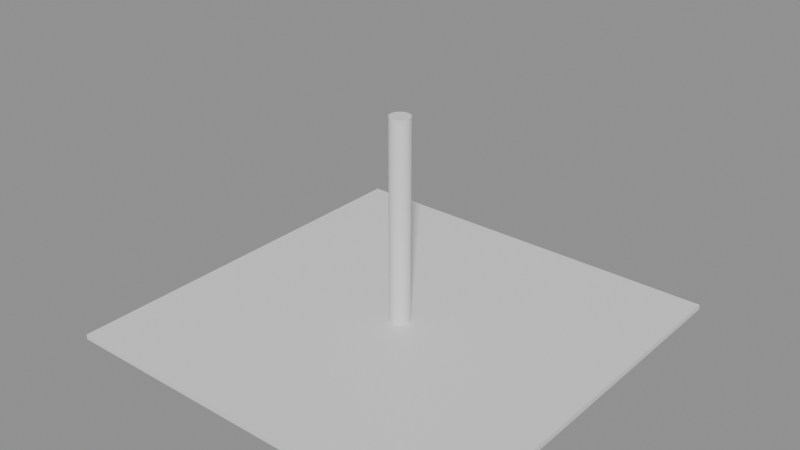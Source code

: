 # Source: e1974_after.blend  (saved by Blender 5.2.44; exported with 4.5.12 LTS)
import bpy
from mathutils import Matrix  # noqa: F401  (used for matrix-valued properties, if any)

bpy.ops.wm.read_factory_settings(use_empty=True)
scene = bpy.context.scene
scene.name = 'Scene'

# ---- materials (node trees are filled in below, after node groups)
mat_asfalto = bpy.data.materials.new('Asfalto')
mat_hormigon = bpy.data.materials.new('Hormigon')

# ---- material node trees
mat_asfalto.use_nodes = True; mat_asfalto.node_tree.nodes.clear()
_N = mat_asfalto.node_tree.nodes; _L = mat_asfalto.node_tree.links
n0 = _N.new('ShaderNodeBsdfPrincipled'); n0.name = 'Principled BSDF'; n0.location = (-200, 100)
n0.inputs[3].default_value = 1.45
n0.inputs[10].default_value = 0.005
n1 = _N.new('ShaderNodeOutputMaterial'); n1.name = 'Material Output'; n1.location = (200, 100)
_L.new(n0.outputs[0], n1.inputs[0])
n1.is_active_output = True
mat_hormigon.use_nodes = True; mat_hormigon.node_tree.nodes.clear()
_N = mat_hormigon.node_tree.nodes; _L = mat_hormigon.node_tree.links
n0 = _N.new('ShaderNodeBsdfPrincipled'); n0.name = 'Principled BSDF'; n0.location = (-200, 100)
n0.inputs[3].default_value = 1.45
n0.inputs[10].default_value = 0.005
n1 = _N.new('ShaderNodeOutputMaterial'); n1.name = 'Material Output'; n1.location = (200, 100)
_L.new(n0.outputs[0], n1.inputs[0])
n1.is_active_output = True

# ---- meshes
me_piso_plaza_mesh = bpy.data.meshes.new('Piso_Plaza_mesh')
me_piso_plaza_mesh.from_pydata([(0.0, 0.0, 0.0), (8.0, 0.0, 0.0), (8.0, 8.0, 0.0), (0.0, 8.0, 0.0), (0.0, 0.0, 0.1), (8.0, 0.0, 0.1), (8.0, 8.0, 0.1), (0.0, 8.0, 0.1)], [], [(0, 3, 2, 1), (4, 5, 6, 7), (1, 2, 6, 5), (3, 0, 4, 7), (2, 3, 7, 6), (0, 1, 5, 4)])
me_piso_plaza_mesh.materials.append(mat_asfalto)
me_piso_plaza_mesh.update()
me_columna_central_mesh = bpy.data.meshes.new('Columna_Central_mesh')
me_columna_central_mesh.from_pydata([(0.0, 0.2, 0.0), (0.0, 0.2, 4.0), (0.03902, 0.1962, 0.0), (0.03902, 0.1962, 4.0), (0.07654, 0.1848, 0.0), (0.07654, 0.1848, 4.0), (0.1111, 0.1663, 0.0), (0.1111, 0.1663, 4.0), (0.1414, 0.1414, 0.0), (0.1414, 0.1414, 4.0), (0.1663, 0.1111, 0.0), (0.1663, 0.1111, 4.0), (0.1848, 0.07654, 0.0), (0.1848, 0.07654, 4.0), (0.1962, 0.03902, 0.0), (0.1962, 0.03902, 4.0), (0.2, 0.0, 0.0), (0.2, 0.0, 4.0), (0.1962, -0.03902, 0.0), (0.1962, -0.03902, 4.0), (0.1848, -0.07654, 0.0), (0.1848, -0.07654, 4.0), (0.1663, -0.1111, 0.0), (0.1663, -0.1111, 4.0), (0.1414, -0.1414, 0.0), (0.1414, -0.1414, 4.0), (0.1111, -0.1663, 0.0), (0.1111, -0.1663, 4.0), (0.07654, -0.1848, 0.0), (0.07654, -0.1848, 4.0), (0.03902, -0.1962, 0.0), (0.03902, -0.1962, 4.0), (0.0, -0.2, 0.0), (0.0, -0.2, 4.0), (-0.03902, -0.1962, 0.0), (-0.03902, -0.1962, 4.0), (-0.07654, -0.1848, 0.0), (-0.07654, -0.1848, 4.0), (-0.1111, -0.1663, 0.0), (-0.1111, -0.1663, 4.0), (-0.1414, -0.1414, 0.0), (-0.1414, -0.1414, 4.0), (-0.1663, -0.1111, 0.0), (-0.1663, -0.1111, 4.0), (-0.1848, -0.07654, 0.0), (-0.1848, -0.07654, 4.0), (-0.1962, -0.03902, 0.0), (-0.1962, -0.03902, 4.0), (-0.2, 0.0, 0.0), (-0.2, 0.0, 4.0), (-0.1962, 0.03902, 0.0), (-0.1962, 0.03902, 4.0), (-0.1848, 0.07654, 0.0), (-0.1848, 0.07654, 4.0), (-0.1663, 0.1111, 0.0), (-0.1663, 0.1111, 4.0), (-0.1414, 0.1414, 0.0), (-0.1414, 0.1414, 4.0), (-0.1111, 0.1663, 0.0), (-0.1111, 0.1663, 4.0), (-0.07654, 0.1848, 0.0), (-0.07654, 0.1848, 4.0), (-0.03902, 0.1962, 0.0), (-0.03902, 0.1962, 4.0)], [], [(0, 1, 3, 2), (2, 3, 5, 4), (4, 5, 7, 6), (6, 7, 9, 8), (8, 9, 11, 10), (10, 11, 13, 12), (12, 13, 15, 14), (14, 15, 17, 16), (16, 17, 19, 18), (18, 19, 21, 20), (20, 21, 23, 22), (22, 23, 25, 24), (24, 25, 27, 26), (26, 27, 29, 28), (28, 29, 31, 30), (30, 31, 33, 32), (32, 33, 35, 34), (34, 35, 37, 36), (36, 37, 39, 38), (38, 39, 41, 40), (40, 41, 43, 42), (42, 43, 45, 44), (44, 45, 47, 46), (46, 47, 49, 48), (48, 49, 51, 50), (50, 51, 53, 52), (52, 53, 55, 54), (54, 55, 57, 56), (56, 57, 59, 58), (58, 59, 61, 60), (3, 1, 63, 61, 59, 57, 55, 53, 51, 49, 47, 45, 43, 41, 39, 37, 35, 33, 31, 29, 27, 25, 23, 21, 19, 17, 15, 13, 11, 9, 7, 5), (60, 61, 63, 62), (62, 63, 1, 0), (0, 2, 4, 6, 8, 10, 12, 14, 16, 18, 20, 22, 24, 26, 28, 30, 32, 34, 36, 38, 40, 42, 44, 46, 48, 50, 52, 54, 56, 58, 60, 62)])
me_columna_central_mesh.materials.append(mat_hormigon)
me_columna_central_mesh.update()

# ---- objects
ob_piso_plaza_solido = bpy.data.objects.new('Piso_Plaza_Solido', me_piso_plaza_mesh)
ob_piso_plaza = bpy.data.objects.new('Piso_Plaza', None)
ob_columna_central = bpy.data.objects.new('Columna_Central', None)
ob_columna_central_cuerpo = bpy.data.objects.new('Columna_Central_Cuerpo', me_columna_central_mesh)

# ---- transforms, parenting, visibility, modifiers, constraints
ob_piso_plaza_solido.parent = ob_piso_plaza
ob_piso_plaza_solido.location = (0.0, 0.0, 0.0)
ob_piso_plaza.location = (0.0, 0.0, 0.0)
ob_piso_plaza.empty_display_type = 'ARROWS'
ob_columna_central.location = (4.0, 4.0, 0.1)
ob_columna_central.empty_display_type = 'ARROWS'
ob_columna_central_cuerpo.parent = ob_columna_central
ob_columna_central_cuerpo.location = (0.0, 0.0, 0.0)

# ---- collection membership
scene.collection.objects.link(ob_piso_plaza_solido)
scene.collection.objects.link(ob_piso_plaza)
scene.collection.objects.link(ob_columna_central)
scene.collection.objects.link(ob_columna_central_cuerpo)

# ---- scene / render settings (as saved in the file)
scene.frame_start = 1; scene.frame_end = 250; scene.frame_set(1)
scene.render.engine = 'BLENDER_EEVEE_NEXT'
scene.render.bake_bias = 0.0
scene.render.bake_samples = 0
scene.render.compositor_device = 'GPU'
scene.eevee.use_volume_custom_range = False
scene.eevee.fast_gi_thickness_near = 0.1
scene.eevee.fast_gi_thickness_far = 0.0
scene.eevee.ray_tracing_options.screen_trace_thickness = 0.1
bpy.context.view_layer.update()

# ---- added for rendering (the .blend has no active camera and no usable light): camera, sun + grey world if the file has none
cam_auto = bpy.data.cameras.new('AutoCamera')
cam_auto.lens = 50.0
cam_auto.sensor_width = 36.0
cam_auto.clip_end = 1000.0
ob_auto_camera = bpy.data.objects.new('AutoCamera', cam_auto)
scene.collection.objects.link(ob_auto_camera)
ob_auto_camera.location = (15.1339, -9.36065, 10.9571)
ob_auto_camera.rotation_euler = (1.09748, -7.21219e-08, 0.694738)
scene.camera = ob_auto_camera
light_auto_sun = bpy.data.lights.new('AutoSun', 'SUN')
light_auto_sun.energy = 3.0
light_auto_sun.angle = 0.0523599
ob_auto_sun = bpy.data.objects.new('AutoSun', light_auto_sun)
scene.collection.objects.link(ob_auto_sun)
ob_auto_sun.rotation_euler = (0.872665, 0.174533, 0.523599)
if scene.world is None:
    world_auto = bpy.data.worlds.new('AutoWorld')
    world_auto.color = (0.3, 0.3, 0.3)
    scene.world = world_auto
bpy.context.view_layer.update()
